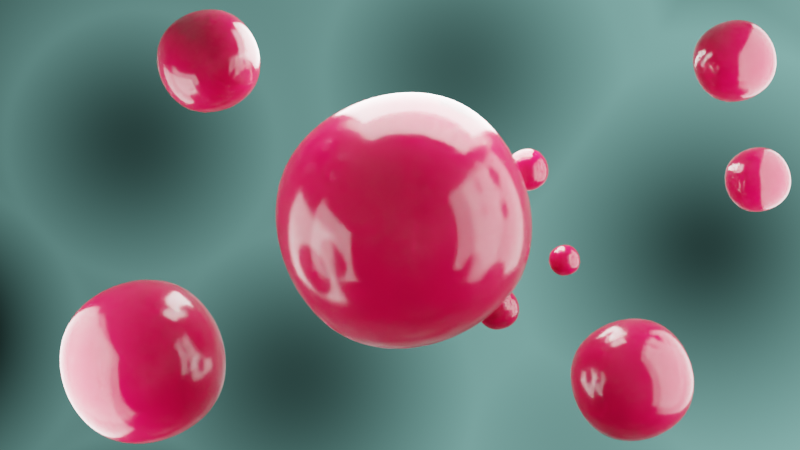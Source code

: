 # Source: Stem_cell.blend  (saved by Blender 3.6.13; exported with 4.5.12 LTS)
import bpy
from mathutils import Matrix  # noqa: F401  (used for matrix-valued properties, if any)

bpy.ops.wm.read_factory_settings(use_empty=True)
scene = bpy.context.scene
scene.name = 'Scene'

# ---- collections
col_collection = bpy.data.collections.new('Collection'); scene.collection.children.link(col_collection)

# ---- materials (node trees are filled in below, after node groups)
mat_membrane = bpy.data.materials.new('Membrane')
mat_membrane.alpha_threshold = 0.0
mat_membrane.use_transparent_shadow = False
mat_membrane.use_raytrace_refraction = True
mat_membrane.use_screen_refraction = True
mat_membrane.refraction_depth = 0.3
mat_membrane.thickness_mode = 'SLAB'
mat_membrane.roughness = 0.5
mat_membrane.line_color = (0.0, 0.0, 0.0, 1.0)
mat_nucleus = bpy.data.materials.new('Nucleus')
mat_nucleus.use_transparent_shadow = False

# ---- material node trees
mat_membrane.use_nodes = True; mat_membrane.node_tree.nodes.clear()
_N = mat_membrane.node_tree.nodes; _L = mat_membrane.node_tree.links
n0 = _N.new('ShaderNodeOutputMaterial'); n0.name = 'Material Output'; n0.location = (300, 300)
n1 = _N.new('ShaderNodeBsdfPrincipled'); n1.name = 'Principled BSDF'; n1.location = (10, 300)
n1.distribution = 'GGX'
n1.subsurface_method = 'RANDOM_WALK_SKIN'
n1.inputs[2].default_value = 0.1864
n1.inputs[3].default_value = 1.45
n1.inputs[18].default_value = 1.0
n1.inputs[27].default_value = (0.0, 0.0, 0.0, 1.0)
n1.inputs[28].default_value = 1.0
n2 = _N.new('ShaderNodeValue'); n2.name = 'Value'; n2.location = (300, 140)
n2.outputs[0].default_value = 0.3
_L.new(n1.outputs[0], n0.inputs[0])
_L.new(n2.outputs[0], n0.inputs[3])
n0.is_active_output = True
mat_nucleus.use_nodes = True; mat_nucleus.node_tree.nodes.clear()
_N = mat_nucleus.node_tree.nodes; _L = mat_nucleus.node_tree.links
n0 = _N.new('ShaderNodeOutputMaterial'); n0.name = 'Material Output'; n0.location = (300, 300)
n1 = _N.new('ShaderNodeBsdfPrincipled'); n1.name = 'Principled BSDF'; n1.location = (10, 300)
n1.distribution = 'GGX'
n1.subsurface_method = 'BURLEY'
n1.inputs[0].default_value = (0.9926, 0.002651, 0.08244, 1.0)
n1.inputs[2].default_value = 0.0
n1.inputs[3].default_value = 1.45
n1.inputs[27].default_value = (0.0, 0.0, 0.0, 1.0)
n1.inputs[28].default_value = 1.0
_L.new(n1.outputs[0], n0.inputs[0])
n0.is_active_output = True

# ---- world
world_world = bpy.data.worlds.new('World'); scene.world = world_world
world_world.use_nodes = True; world_world.node_tree.nodes.clear()
_N = world_world.node_tree.nodes; _L = world_world.node_tree.links
n0 = _N.new('ShaderNodeOutputWorld'); n0.name = 'World Output'; n0.location = (703, 760)
n1 = _N.new('ShaderNodeTexVoronoi'); n1.name = 'Voronoi Texture'; n1.location = (-21, 845)
n2 = _N.new('ShaderNodeTexVoronoi'); n2.name = 'Voronoi Texture.001'; n2.location = (-226, 849)
n2.inputs[2].default_value = 5.3
n3 = _N.new('ShaderNodeValToRGB'); n3.name = 'Color Ramp'; n3.location = (176, 868)
while len(n3.color_ramp.elements) > 1: n3.color_ramp.elements.remove(n3.color_ramp.elements[-1])
n3.color_ramp.elements[0].position = 0.4636; n3.color_ramp.elements[0].color = (0.0, 0.0, 0.0, 1.0)
_e = n3.color_ramp.elements.new(1.0); _e.color = (0.442, 1.0, 0.9198, 1.0)
n4 = _N.new('ShaderNodeBackground'); n4.name = 'Background'; n4.location = (502, 802)
n4.inputs[1].default_value = 0.6
_L.new(n4.outputs[0], n0.inputs[0])
_L.new(n3.outputs[0], n4.inputs[0])
_L.new(n1.outputs[0], n3.inputs[0])
_L.new(n2.outputs[0], n1.inputs[2])
n0.is_active_output = True
world_world.color = (0.05088, 0.05088, 0.05088)
world_world.use_sun_shadow = False
world_world.sun_shadow_jitter_overblur = 0.0

# ---- cameras
cam_camera = bpy.data.cameras.new('Camera')
cam_camera.clip_end = 100.0
cam_camera.lens = 70.0
cam_camera.ortho_scale = 7.314
cam_camera.dof.use_dof = True
cam_camera.dof.aperture_fstop = 0.1

# ---- lights
light_light = bpy.data.lights.new('Light', 'POINT')
light_light.transmission_factor = 0.0
light_light.energy = 1000.0
light_light.shadow_soft_size = 0.1
light_light.shadow_maximum_resolution = 0.006
light_light.use_absolute_resolution = True
light_area = bpy.data.lights.new('Area', 'AREA')
light_area.transmission_factor = 0.0
light_area.energy = 1.964e+04
light_area.shadow_maximum_resolution = 0.006
light_area.use_absolute_resolution = True
light_area.size = 35.0
light_area.size_y = 1.0
light_area_001 = bpy.data.lights.new('Area.001', 'AREA')
light_area_001.transmission_factor = 0.0
light_area_001.energy = 1.963e+04
light_area_001.shadow_maximum_resolution = 0.006
light_area_001.use_absolute_resolution = True
light_area_001.size = 18.0
light_area_001.size_y = 1.0
light_area_002 = bpy.data.lights.new('Area.002', 'AREA')
light_area_002.transmission_factor = 0.0
light_area_002.energy = 1.414e+04
light_area_002.shadow_maximum_resolution = 0.006
light_area_002.use_absolute_resolution = True
light_area_002.size = 25.0
light_area_002.size_y = 1.0
light_point = bpy.data.lights.new('Point', 'POINT')
light_point.transmission_factor = 0.0
light_point.shadow_maximum_resolution = 0.006
light_point.use_absolute_resolution = True
light_point_001 = bpy.data.lights.new('Point.001', 'POINT')
light_point_001.transmission_factor = 0.0
light_point_001.shadow_maximum_resolution = 0.006
light_point_001.use_absolute_resolution = True

# ---- meshes
me_cube = bpy.data.meshes.new('Cube')
me_cube.from_pydata([(1.0, 1.0, 1.0), (1.0, 1.0, -1.0), (1.0, -1.0, 1.0), (1.0, -1.0, -1.0), (-1.0, 1.0, 1.0), (-1.0, 1.0, -1.0), (-1.0, -1.0, 1.0), (-1.0, -1.0, -1.0)], [], [(0, 4, 6, 2), (3, 2, 6, 7), (7, 6, 4, 5), (5, 1, 3, 7), (1, 0, 2, 3), (5, 4, 0, 1)])
me_cube.polygons.foreach_set('use_smooth', [True] * 6)
me_cube.polygons.foreach_set('material_index', [1, 1, 1, 1, 1, 1])
_uv = me_cube.uv_layers.new(name='UVMap')
_uv.uv.foreach_set('vector', [0.625, 0.5, 0.875, 0.5, 0.875, 0.75, 0.625, 0.75, 0.375, 0.75, 0.625, 0.75, 0.625, 1.0, 0.375, 1.0, 0.375, 0.0, 0.625, 0.0, 0.625, 0.25, 0.375, 0.25, 0.125, 0.5, 0.375, 0.5, 0.375, 0.75, 0.125, 0.75, 0.375, 0.5, 0.625, 0.5, 0.625, 0.75, 0.375, 0.75, 0.375, 0.25, 0.625, 0.25, 0.625, 0.5, 0.375, 0.5])
me_cube.materials.append(mat_membrane)
me_cube.materials.append(mat_nucleus)
me_cube.use_mirror_vertex_groups = False
me_cube.update()
me_cube_001 = bpy.data.meshes.new('Cube.001')
me_cube_001.from_pydata([(1.0, 1.0, 1.0), (1.0, 1.0, -1.0), (1.0, -1.0, 1.0), (1.0, -1.0, -1.0), (-1.0, 1.0, 1.0), (-1.0, 1.0, -1.0), (-1.0, -1.0, 1.0), (-1.0, -1.0, -1.0)], [], [(0, 4, 6, 2), (3, 2, 6, 7), (7, 6, 4, 5), (5, 1, 3, 7), (1, 0, 2, 3), (5, 4, 0, 1)])
me_cube_001.polygons.foreach_set('use_smooth', [True] * 6)
_uv = me_cube_001.uv_layers.new(name='UVMap')
_uv.uv.foreach_set('vector', [0.625, 0.5, 0.875, 0.5, 0.875, 0.75, 0.625, 0.75, 0.375, 0.75, 0.625, 0.75, 0.625, 1.0, 0.375, 1.0, 0.375, 0.0, 0.625, 0.0, 0.625, 0.25, 0.375, 0.25, 0.125, 0.5, 0.375, 0.5, 0.375, 0.75, 0.125, 0.75, 0.375, 0.5, 0.625, 0.5, 0.625, 0.75, 0.375, 0.75, 0.375, 0.25, 0.625, 0.25, 0.625, 0.5, 0.375, 0.5])
me_cube_001.materials.append(mat_membrane)
me_cube_001.use_mirror_vertex_groups = False
me_cube_001.update()
me_cube_002 = bpy.data.meshes.new('Cube.002')
me_cube_002.from_pydata([(1.0, 1.0, 1.0), (1.0, 1.0, -1.0), (1.0, -1.0, 1.0), (1.0, -1.0, -1.0), (-1.0, 1.0, 1.0), (-1.0, 1.0, -1.0), (-1.0, -1.0, 1.0), (-1.0, -1.0, -1.0)], [], [(0, 4, 6, 2), (3, 2, 6, 7), (7, 6, 4, 5), (5, 1, 3, 7), (1, 0, 2, 3), (5, 4, 0, 1)])
me_cube_002.polygons.foreach_set('use_smooth', [True] * 6)
me_cube_002.polygons.foreach_set('material_index', [1, 1, 1, 1, 1, 1])
_uv = me_cube_002.uv_layers.new(name='UVMap')
_uv.uv.foreach_set('vector', [0.625, 0.5, 0.875, 0.5, 0.875, 0.75, 0.625, 0.75, 0.375, 0.75, 0.625, 0.75, 0.625, 1.0, 0.375, 1.0, 0.375, 0.0, 0.625, 0.0, 0.625, 0.25, 0.375, 0.25, 0.125, 0.5, 0.375, 0.5, 0.375, 0.75, 0.125, 0.75, 0.375, 0.5, 0.625, 0.5, 0.625, 0.75, 0.375, 0.75, 0.375, 0.25, 0.625, 0.25, 0.625, 0.5, 0.375, 0.5])
me_cube_002.materials.append(mat_membrane)
me_cube_002.materials.append(mat_nucleus)
me_cube_002.use_mirror_vertex_groups = False
me_cube_002.update()
me_cube_003 = bpy.data.meshes.new('Cube.003')
me_cube_003.from_pydata([(1.0, 1.0, 1.0), (1.0, 1.0, -1.0), (1.0, -1.0, 1.0), (1.0, -1.0, -1.0), (-1.0, 1.0, 1.0), (-1.0, 1.0, -1.0), (-1.0, -1.0, 1.0), (-1.0, -1.0, -1.0)], [], [(0, 4, 6, 2), (3, 2, 6, 7), (7, 6, 4, 5), (5, 1, 3, 7), (1, 0, 2, 3), (5, 4, 0, 1)])
me_cube_003.polygons.foreach_set('use_smooth', [True] * 6)
_uv = me_cube_003.uv_layers.new(name='UVMap')
_uv.uv.foreach_set('vector', [0.625, 0.5, 0.875, 0.5, 0.875, 0.75, 0.625, 0.75, 0.375, 0.75, 0.625, 0.75, 0.625, 1.0, 0.375, 1.0, 0.375, 0.0, 0.625, 0.0, 0.625, 0.25, 0.375, 0.25, 0.125, 0.5, 0.375, 0.5, 0.375, 0.75, 0.125, 0.75, 0.375, 0.5, 0.625, 0.5, 0.625, 0.75, 0.375, 0.75, 0.375, 0.25, 0.625, 0.25, 0.625, 0.5, 0.375, 0.5])
me_cube_003.materials.append(mat_membrane)
me_cube_003.use_mirror_vertex_groups = False
me_cube_003.update()
me_cube_004 = bpy.data.meshes.new('Cube.004')
me_cube_004.from_pydata([(1.0, 1.0, 1.0), (1.0, 1.0, -1.0), (1.0, -1.0, 1.0), (1.0, -1.0, -1.0), (-1.0, 1.0, 1.0), (-1.0, 1.0, -1.0), (-1.0, -1.0, 1.0), (-1.0, -1.0, -1.0)], [], [(0, 4, 6, 2), (3, 2, 6, 7), (7, 6, 4, 5), (5, 1, 3, 7), (1, 0, 2, 3), (5, 4, 0, 1)])
me_cube_004.polygons.foreach_set('use_smooth', [True] * 6)
me_cube_004.polygons.foreach_set('material_index', [1, 1, 1, 1, 1, 1])
_uv = me_cube_004.uv_layers.new(name='UVMap')
_uv.uv.foreach_set('vector', [0.625, 0.5, 0.875, 0.5, 0.875, 0.75, 0.625, 0.75, 0.375, 0.75, 0.625, 0.75, 0.625, 1.0, 0.375, 1.0, 0.375, 0.0, 0.625, 0.0, 0.625, 0.25, 0.375, 0.25, 0.125, 0.5, 0.375, 0.5, 0.375, 0.75, 0.125, 0.75, 0.375, 0.5, 0.625, 0.5, 0.625, 0.75, 0.375, 0.75, 0.375, 0.25, 0.625, 0.25, 0.625, 0.5, 0.375, 0.5])
me_cube_004.materials.append(mat_membrane)
me_cube_004.materials.append(mat_nucleus)
me_cube_004.use_mirror_vertex_groups = False
me_cube_004.update()
me_cube_005 = bpy.data.meshes.new('Cube.005')
me_cube_005.from_pydata([(1.0, 1.0, 1.0), (1.0, 1.0, -1.0), (1.0, -1.0, 1.0), (1.0, -1.0, -1.0), (-1.0, 1.0, 1.0), (-1.0, 1.0, -1.0), (-1.0, -1.0, 1.0), (-1.0, -1.0, -1.0)], [], [(0, 4, 6, 2), (3, 2, 6, 7), (7, 6, 4, 5), (5, 1, 3, 7), (1, 0, 2, 3), (5, 4, 0, 1)])
me_cube_005.polygons.foreach_set('use_smooth', [True] * 6)
_uv = me_cube_005.uv_layers.new(name='UVMap')
_uv.uv.foreach_set('vector', [0.625, 0.5, 0.875, 0.5, 0.875, 0.75, 0.625, 0.75, 0.375, 0.75, 0.625, 0.75, 0.625, 1.0, 0.375, 1.0, 0.375, 0.0, 0.625, 0.0, 0.625, 0.25, 0.375, 0.25, 0.125, 0.5, 0.375, 0.5, 0.375, 0.75, 0.125, 0.75, 0.375, 0.5, 0.625, 0.5, 0.625, 0.75, 0.375, 0.75, 0.375, 0.25, 0.625, 0.25, 0.625, 0.5, 0.375, 0.5])
me_cube_005.materials.append(mat_membrane)
me_cube_005.use_mirror_vertex_groups = False
me_cube_005.update()
me_cube_006 = bpy.data.meshes.new('Cube.006')
me_cube_006.from_pydata([(1.0, 1.0, 1.0), (1.0, 1.0, -1.0), (1.0, -1.0, 1.0), (1.0, -1.0, -1.0), (-1.0, 1.0, 1.0), (-1.0, 1.0, -1.0), (-1.0, -1.0, 1.0), (-1.0, -1.0, -1.0)], [], [(0, 4, 6, 2), (3, 2, 6, 7), (7, 6, 4, 5), (5, 1, 3, 7), (1, 0, 2, 3), (5, 4, 0, 1)])
me_cube_006.polygons.foreach_set('use_smooth', [True] * 6)
me_cube_006.polygons.foreach_set('material_index', [1, 1, 1, 1, 1, 1])
_uv = me_cube_006.uv_layers.new(name='UVMap')
_uv.uv.foreach_set('vector', [0.625, 0.5, 0.875, 0.5, 0.875, 0.75, 0.625, 0.75, 0.375, 0.75, 0.625, 0.75, 0.625, 1.0, 0.375, 1.0, 0.375, 0.0, 0.625, 0.0, 0.625, 0.25, 0.375, 0.25, 0.125, 0.5, 0.375, 0.5, 0.375, 0.75, 0.125, 0.75, 0.375, 0.5, 0.625, 0.5, 0.625, 0.75, 0.375, 0.75, 0.375, 0.25, 0.625, 0.25, 0.625, 0.5, 0.375, 0.5])
me_cube_006.materials.append(mat_membrane)
me_cube_006.materials.append(mat_nucleus)
me_cube_006.use_mirror_vertex_groups = False
me_cube_006.update()
me_cube_007 = bpy.data.meshes.new('Cube.007')
me_cube_007.from_pydata([(1.0, 1.0, 1.0), (1.0, 1.0, -1.0), (1.0, -1.0, 1.0), (1.0, -1.0, -1.0), (-1.0, 1.0, 1.0), (-1.0, 1.0, -1.0), (-1.0, -1.0, 1.0), (-1.0, -1.0, -1.0)], [], [(0, 4, 6, 2), (3, 2, 6, 7), (7, 6, 4, 5), (5, 1, 3, 7), (1, 0, 2, 3), (5, 4, 0, 1)])
me_cube_007.polygons.foreach_set('use_smooth', [True] * 6)
_uv = me_cube_007.uv_layers.new(name='UVMap')
_uv.uv.foreach_set('vector', [0.625, 0.5, 0.875, 0.5, 0.875, 0.75, 0.625, 0.75, 0.375, 0.75, 0.625, 0.75, 0.625, 1.0, 0.375, 1.0, 0.375, 0.0, 0.625, 0.0, 0.625, 0.25, 0.375, 0.25, 0.125, 0.5, 0.375, 0.5, 0.375, 0.75, 0.125, 0.75, 0.375, 0.5, 0.625, 0.5, 0.625, 0.75, 0.375, 0.75, 0.375, 0.25, 0.625, 0.25, 0.625, 0.5, 0.375, 0.5])
me_cube_007.materials.append(mat_membrane)
me_cube_007.use_mirror_vertex_groups = False
me_cube_007.update()
me_cube_008 = bpy.data.meshes.new('Cube.008')
me_cube_008.from_pydata([(1.0, 1.0, 1.0), (1.0, 1.0, -1.0), (1.0, -1.0, 1.0), (1.0, -1.0, -1.0), (-1.0, 1.0, 1.0), (-1.0, 1.0, -1.0), (-1.0, -1.0, 1.0), (-1.0, -1.0, -1.0)], [], [(0, 4, 6, 2), (3, 2, 6, 7), (7, 6, 4, 5), (5, 1, 3, 7), (1, 0, 2, 3), (5, 4, 0, 1)])
me_cube_008.polygons.foreach_set('use_smooth', [True] * 6)
me_cube_008.polygons.foreach_set('material_index', [1, 1, 1, 1, 1, 1])
_uv = me_cube_008.uv_layers.new(name='UVMap')
_uv.uv.foreach_set('vector', [0.625, 0.5, 0.875, 0.5, 0.875, 0.75, 0.625, 0.75, 0.375, 0.75, 0.625, 0.75, 0.625, 1.0, 0.375, 1.0, 0.375, 0.0, 0.625, 0.0, 0.625, 0.25, 0.375, 0.25, 0.125, 0.5, 0.375, 0.5, 0.375, 0.75, 0.125, 0.75, 0.375, 0.5, 0.625, 0.5, 0.625, 0.75, 0.375, 0.75, 0.375, 0.25, 0.625, 0.25, 0.625, 0.5, 0.375, 0.5])
me_cube_008.materials.append(mat_membrane)
me_cube_008.materials.append(mat_nucleus)
me_cube_008.use_mirror_vertex_groups = False
me_cube_008.update()
me_cube_009 = bpy.data.meshes.new('Cube.009')
me_cube_009.from_pydata([(1.0, 1.0, 1.0), (1.0, 1.0, -1.0), (1.0, -1.0, 1.0), (1.0, -1.0, -1.0), (-1.0, 1.0, 1.0), (-1.0, 1.0, -1.0), (-1.0, -1.0, 1.0), (-1.0, -1.0, -1.0)], [], [(0, 4, 6, 2), (3, 2, 6, 7), (7, 6, 4, 5), (5, 1, 3, 7), (1, 0, 2, 3), (5, 4, 0, 1)])
me_cube_009.polygons.foreach_set('use_smooth', [True] * 6)
_uv = me_cube_009.uv_layers.new(name='UVMap')
_uv.uv.foreach_set('vector', [0.625, 0.5, 0.875, 0.5, 0.875, 0.75, 0.625, 0.75, 0.375, 0.75, 0.625, 0.75, 0.625, 1.0, 0.375, 1.0, 0.375, 0.0, 0.625, 0.0, 0.625, 0.25, 0.375, 0.25, 0.125, 0.5, 0.375, 0.5, 0.375, 0.75, 0.125, 0.75, 0.375, 0.5, 0.625, 0.5, 0.625, 0.75, 0.375, 0.75, 0.375, 0.25, 0.625, 0.25, 0.625, 0.5, 0.375, 0.5])
me_cube_009.materials.append(mat_membrane)
me_cube_009.use_mirror_vertex_groups = False
me_cube_009.update()
me_cube_010 = bpy.data.meshes.new('Cube.010')
me_cube_010.from_pydata([(1.0, 1.0, 1.0), (1.0, 1.0, -1.0), (1.0, -1.0, 1.0), (1.0, -1.0, -1.0), (-1.0, 1.0, 1.0), (-1.0, 1.0, -1.0), (-1.0, -1.0, 1.0), (-1.0, -1.0, -1.0)], [], [(0, 4, 6, 2), (3, 2, 6, 7), (7, 6, 4, 5), (5, 1, 3, 7), (1, 0, 2, 3), (5, 4, 0, 1)])
me_cube_010.polygons.foreach_set('use_smooth', [True] * 6)
me_cube_010.polygons.foreach_set('material_index', [1, 1, 1, 1, 1, 1])
_uv = me_cube_010.uv_layers.new(name='UVMap')
_uv.uv.foreach_set('vector', [0.625, 0.5, 0.875, 0.5, 0.875, 0.75, 0.625, 0.75, 0.375, 0.75, 0.625, 0.75, 0.625, 1.0, 0.375, 1.0, 0.375, 0.0, 0.625, 0.0, 0.625, 0.25, 0.375, 0.25, 0.125, 0.5, 0.375, 0.5, 0.375, 0.75, 0.125, 0.75, 0.375, 0.5, 0.625, 0.5, 0.625, 0.75, 0.375, 0.75, 0.375, 0.25, 0.625, 0.25, 0.625, 0.5, 0.375, 0.5])
me_cube_010.materials.append(mat_membrane)
me_cube_010.materials.append(mat_nucleus)
me_cube_010.use_mirror_vertex_groups = False
me_cube_010.update()
me_cube_011 = bpy.data.meshes.new('Cube.011')
me_cube_011.from_pydata([(1.0, 1.0, 1.0), (1.0, 1.0, -1.0), (1.0, -1.0, 1.0), (1.0, -1.0, -1.0), (-1.0, 1.0, 1.0), (-1.0, 1.0, -1.0), (-1.0, -1.0, 1.0), (-1.0, -1.0, -1.0)], [], [(0, 4, 6, 2), (3, 2, 6, 7), (7, 6, 4, 5), (5, 1, 3, 7), (1, 0, 2, 3), (5, 4, 0, 1)])
me_cube_011.polygons.foreach_set('use_smooth', [True] * 6)
_uv = me_cube_011.uv_layers.new(name='UVMap')
_uv.uv.foreach_set('vector', [0.625, 0.5, 0.875, 0.5, 0.875, 0.75, 0.625, 0.75, 0.375, 0.75, 0.625, 0.75, 0.625, 1.0, 0.375, 1.0, 0.375, 0.0, 0.625, 0.0, 0.625, 0.25, 0.375, 0.25, 0.125, 0.5, 0.375, 0.5, 0.375, 0.75, 0.125, 0.75, 0.375, 0.5, 0.625, 0.5, 0.625, 0.75, 0.375, 0.75, 0.375, 0.25, 0.625, 0.25, 0.625, 0.5, 0.375, 0.5])
me_cube_011.materials.append(mat_membrane)
me_cube_011.use_mirror_vertex_groups = False
me_cube_011.update()
me_cube_012 = bpy.data.meshes.new('Cube.012')
me_cube_012.from_pydata([(1.0, 1.0, 1.0), (1.0, 1.0, -1.0), (1.0, -1.0, 1.0), (1.0, -1.0, -1.0), (-1.0, 1.0, 1.0), (-1.0, 1.0, -1.0), (-1.0, -1.0, 1.0), (-1.0, -1.0, -1.0)], [], [(0, 4, 6, 2), (3, 2, 6, 7), (7, 6, 4, 5), (5, 1, 3, 7), (1, 0, 2, 3), (5, 4, 0, 1)])
me_cube_012.polygons.foreach_set('use_smooth', [True] * 6)
me_cube_012.polygons.foreach_set('material_index', [1, 1, 1, 1, 1, 1])
_uv = me_cube_012.uv_layers.new(name='UVMap')
_uv.uv.foreach_set('vector', [0.625, 0.5, 0.875, 0.5, 0.875, 0.75, 0.625, 0.75, 0.375, 0.75, 0.625, 0.75, 0.625, 1.0, 0.375, 1.0, 0.375, 0.0, 0.625, 0.0, 0.625, 0.25, 0.375, 0.25, 0.125, 0.5, 0.375, 0.5, 0.375, 0.75, 0.125, 0.75, 0.375, 0.5, 0.625, 0.5, 0.625, 0.75, 0.375, 0.75, 0.375, 0.25, 0.625, 0.25, 0.625, 0.5, 0.375, 0.5])
me_cube_012.materials.append(mat_membrane)
me_cube_012.materials.append(mat_nucleus)
me_cube_012.use_mirror_vertex_groups = False
me_cube_012.update()
me_cube_013 = bpy.data.meshes.new('Cube.013')
me_cube_013.from_pydata([(1.0, 1.0, 1.0), (1.0, 1.0, -1.0), (1.0, -1.0, 1.0), (1.0, -1.0, -1.0), (-1.0, 1.0, 1.0), (-1.0, 1.0, -1.0), (-1.0, -1.0, 1.0), (-1.0, -1.0, -1.0)], [], [(0, 4, 6, 2), (3, 2, 6, 7), (7, 6, 4, 5), (5, 1, 3, 7), (1, 0, 2, 3), (5, 4, 0, 1)])
me_cube_013.polygons.foreach_set('use_smooth', [True] * 6)
_uv = me_cube_013.uv_layers.new(name='UVMap')
_uv.uv.foreach_set('vector', [0.625, 0.5, 0.875, 0.5, 0.875, 0.75, 0.625, 0.75, 0.375, 0.75, 0.625, 0.75, 0.625, 1.0, 0.375, 1.0, 0.375, 0.0, 0.625, 0.0, 0.625, 0.25, 0.375, 0.25, 0.125, 0.5, 0.375, 0.5, 0.375, 0.75, 0.125, 0.75, 0.375, 0.5, 0.625, 0.5, 0.625, 0.75, 0.375, 0.75, 0.375, 0.25, 0.625, 0.25, 0.625, 0.5, 0.375, 0.5])
me_cube_013.materials.append(mat_membrane)
me_cube_013.use_mirror_vertex_groups = False
me_cube_013.update()
me_cube_014 = bpy.data.meshes.new('Cube.014')
me_cube_014.from_pydata([(1.0, 1.0, 1.0), (1.0, 1.0, -1.0), (1.0, -1.0, 1.0), (1.0, -1.0, -1.0), (-1.0, 1.0, 1.0), (-1.0, 1.0, -1.0), (-1.0, -1.0, 1.0), (-1.0, -1.0, -1.0)], [], [(0, 4, 6, 2), (3, 2, 6, 7), (7, 6, 4, 5), (5, 1, 3, 7), (1, 0, 2, 3), (5, 4, 0, 1)])
me_cube_014.polygons.foreach_set('use_smooth', [True] * 6)
me_cube_014.polygons.foreach_set('material_index', [1, 1, 1, 1, 1, 1])
_uv = me_cube_014.uv_layers.new(name='UVMap')
_uv.uv.foreach_set('vector', [0.625, 0.5, 0.875, 0.5, 0.875, 0.75, 0.625, 0.75, 0.375, 0.75, 0.625, 0.75, 0.625, 1.0, 0.375, 1.0, 0.375, 0.0, 0.625, 0.0, 0.625, 0.25, 0.375, 0.25, 0.125, 0.5, 0.375, 0.5, 0.375, 0.75, 0.125, 0.75, 0.375, 0.5, 0.625, 0.5, 0.625, 0.75, 0.375, 0.75, 0.375, 0.25, 0.625, 0.25, 0.625, 0.5, 0.375, 0.5])
me_cube_014.materials.append(mat_membrane)
me_cube_014.materials.append(mat_nucleus)
me_cube_014.use_mirror_vertex_groups = False
me_cube_014.update()
me_cube_015 = bpy.data.meshes.new('Cube.015')
me_cube_015.from_pydata([(1.0, 1.0, 1.0), (1.0, 1.0, -1.0), (1.0, -1.0, 1.0), (1.0, -1.0, -1.0), (-1.0, 1.0, 1.0), (-1.0, 1.0, -1.0), (-1.0, -1.0, 1.0), (-1.0, -1.0, -1.0)], [], [(0, 4, 6, 2), (3, 2, 6, 7), (7, 6, 4, 5), (5, 1, 3, 7), (1, 0, 2, 3), (5, 4, 0, 1)])
me_cube_015.polygons.foreach_set('use_smooth', [True] * 6)
_uv = me_cube_015.uv_layers.new(name='UVMap')
_uv.uv.foreach_set('vector', [0.625, 0.5, 0.875, 0.5, 0.875, 0.75, 0.625, 0.75, 0.375, 0.75, 0.625, 0.75, 0.625, 1.0, 0.375, 1.0, 0.375, 0.0, 0.625, 0.0, 0.625, 0.25, 0.375, 0.25, 0.125, 0.5, 0.375, 0.5, 0.375, 0.75, 0.125, 0.75, 0.375, 0.5, 0.625, 0.5, 0.625, 0.75, 0.375, 0.75, 0.375, 0.25, 0.625, 0.25, 0.625, 0.5, 0.375, 0.5])
me_cube_015.materials.append(mat_membrane)
me_cube_015.use_mirror_vertex_groups = False
me_cube_015.update()
me_cube_016 = bpy.data.meshes.new('Cube.016')
me_cube_016.from_pydata([(1.0, 1.0, 1.0), (1.0, 1.0, -1.0), (1.0, -1.0, 1.0), (1.0, -1.0, -1.0), (-1.0, 1.0, 1.0), (-1.0, 1.0, -1.0), (-1.0, -1.0, 1.0), (-1.0, -1.0, -1.0)], [], [(0, 4, 6, 2), (3, 2, 6, 7), (7, 6, 4, 5), (5, 1, 3, 7), (1, 0, 2, 3), (5, 4, 0, 1)])
me_cube_016.polygons.foreach_set('use_smooth', [True] * 6)
me_cube_016.polygons.foreach_set('material_index', [1, 1, 1, 1, 1, 1])
_uv = me_cube_016.uv_layers.new(name='UVMap')
_uv.uv.foreach_set('vector', [0.625, 0.5, 0.875, 0.5, 0.875, 0.75, 0.625, 0.75, 0.375, 0.75, 0.625, 0.75, 0.625, 1.0, 0.375, 1.0, 0.375, 0.0, 0.625, 0.0, 0.625, 0.25, 0.375, 0.25, 0.125, 0.5, 0.375, 0.5, 0.375, 0.75, 0.125, 0.75, 0.375, 0.5, 0.625, 0.5, 0.625, 0.75, 0.375, 0.75, 0.375, 0.25, 0.625, 0.25, 0.625, 0.5, 0.375, 0.5])
me_cube_016.materials.append(mat_membrane)
me_cube_016.materials.append(mat_nucleus)
me_cube_016.use_mirror_vertex_groups = False
me_cube_016.update()
me_cube_017 = bpy.data.meshes.new('Cube.017')
me_cube_017.from_pydata([(1.0, 1.0, 1.0), (1.0, 1.0, -1.0), (1.0, -1.0, 1.0), (1.0, -1.0, -1.0), (-1.0, 1.0, 1.0), (-1.0, 1.0, -1.0), (-1.0, -1.0, 1.0), (-1.0, -1.0, -1.0)], [], [(0, 4, 6, 2), (3, 2, 6, 7), (7, 6, 4, 5), (5, 1, 3, 7), (1, 0, 2, 3), (5, 4, 0, 1)])
me_cube_017.polygons.foreach_set('use_smooth', [True] * 6)
_uv = me_cube_017.uv_layers.new(name='UVMap')
_uv.uv.foreach_set('vector', [0.625, 0.5, 0.875, 0.5, 0.875, 0.75, 0.625, 0.75, 0.375, 0.75, 0.625, 0.75, 0.625, 1.0, 0.375, 1.0, 0.375, 0.0, 0.625, 0.0, 0.625, 0.25, 0.375, 0.25, 0.125, 0.5, 0.375, 0.5, 0.375, 0.75, 0.125, 0.75, 0.375, 0.5, 0.625, 0.5, 0.625, 0.75, 0.375, 0.75, 0.375, 0.25, 0.625, 0.25, 0.625, 0.5, 0.375, 0.5])
me_cube_017.materials.append(mat_membrane)
me_cube_017.use_mirror_vertex_groups = False
me_cube_017.update()
me_cube_018 = bpy.data.meshes.new('Cube.018')
me_cube_018.from_pydata([(1.0, 1.0, 1.0), (1.0, 1.0, -1.0), (1.0, -1.0, 1.0), (1.0, -1.0, -1.0), (-1.0, 1.0, 1.0), (-1.0, 1.0, -1.0), (-1.0, -1.0, 1.0), (-1.0, -1.0, -1.0)], [], [(0, 4, 6, 2), (3, 2, 6, 7), (7, 6, 4, 5), (5, 1, 3, 7), (1, 0, 2, 3), (5, 4, 0, 1)])
me_cube_018.polygons.foreach_set('use_smooth', [True] * 6)
me_cube_018.polygons.foreach_set('material_index', [1, 1, 1, 1, 1, 1])
_uv = me_cube_018.uv_layers.new(name='UVMap')
_uv.uv.foreach_set('vector', [0.625, 0.5, 0.875, 0.5, 0.875, 0.75, 0.625, 0.75, 0.375, 0.75, 0.625, 0.75, 0.625, 1.0, 0.375, 1.0, 0.375, 0.0, 0.625, 0.0, 0.625, 0.25, 0.375, 0.25, 0.125, 0.5, 0.375, 0.5, 0.375, 0.75, 0.125, 0.75, 0.375, 0.5, 0.625, 0.5, 0.625, 0.75, 0.375, 0.75, 0.375, 0.25, 0.625, 0.25, 0.625, 0.5, 0.375, 0.5])
me_cube_018.materials.append(mat_membrane)
me_cube_018.materials.append(mat_nucleus)
me_cube_018.use_mirror_vertex_groups = False
me_cube_018.update()
me_cube_019 = bpy.data.meshes.new('Cube.019')
me_cube_019.from_pydata([(1.0, 1.0, 1.0), (1.0, 1.0, -1.0), (1.0, -1.0, 1.0), (1.0, -1.0, -1.0), (-1.0, 1.0, 1.0), (-1.0, 1.0, -1.0), (-1.0, -1.0, 1.0), (-1.0, -1.0, -1.0)], [], [(0, 4, 6, 2), (3, 2, 6, 7), (7, 6, 4, 5), (5, 1, 3, 7), (1, 0, 2, 3), (5, 4, 0, 1)])
me_cube_019.polygons.foreach_set('use_smooth', [True] * 6)
_uv = me_cube_019.uv_layers.new(name='UVMap')
_uv.uv.foreach_set('vector', [0.625, 0.5, 0.875, 0.5, 0.875, 0.75, 0.625, 0.75, 0.375, 0.75, 0.625, 0.75, 0.625, 1.0, 0.375, 1.0, 0.375, 0.0, 0.625, 0.0, 0.625, 0.25, 0.375, 0.25, 0.125, 0.5, 0.375, 0.5, 0.375, 0.75, 0.125, 0.75, 0.375, 0.5, 0.625, 0.5, 0.625, 0.75, 0.375, 0.75, 0.375, 0.25, 0.625, 0.25, 0.625, 0.5, 0.375, 0.5])
me_cube_019.materials.append(mat_membrane)
me_cube_019.use_mirror_vertex_groups = False
me_cube_019.update()

# ---- objects
ob_nucleus = bpy.data.objects.new('Nucleus', me_cube)
ob_light = bpy.data.objects.new('Light', light_light)
ob_camera = bpy.data.objects.new('Camera', cam_camera)
ob_membrane = bpy.data.objects.new('Membrane', me_cube_001)
ob_empty = bpy.data.objects.new('Empty', None)
ob_area = bpy.data.objects.new('Area', light_area)
ob_area_001 = bpy.data.objects.new('Area.001', light_area_001)
ob_area_002 = bpy.data.objects.new('Area.002', light_area_002)
ob_nucleus_001 = bpy.data.objects.new('Nucleus.001', me_cube_002)
ob_membrane_001 = bpy.data.objects.new('Membrane.001', me_cube_003)
ob_nucleus_002 = bpy.data.objects.new('Nucleus.002', me_cube_004)
ob_membrane_002 = bpy.data.objects.new('Membrane.002', me_cube_005)
ob_nucleus_003 = bpy.data.objects.new('Nucleus.003', me_cube_006)
ob_membrane_003 = bpy.data.objects.new('Membrane.003', me_cube_007)
ob_nucleus_004 = bpy.data.objects.new('Nucleus.004', me_cube_008)
ob_membrane_004 = bpy.data.objects.new('Membrane.004', me_cube_009)
ob_nucleus_005 = bpy.data.objects.new('Nucleus.005', me_cube_010)
ob_membrane_005 = bpy.data.objects.new('Membrane.005', me_cube_011)
ob_point = bpy.data.objects.new('Point', light_point)
ob_point_001 = bpy.data.objects.new('Point.001', light_point_001)
ob_nucleus_006 = bpy.data.objects.new('Nucleus.006', me_cube_012)
ob_membrane_006 = bpy.data.objects.new('Membrane.006', me_cube_013)
ob_empty_001 = bpy.data.objects.new('Empty.001', None)
ob_nucleus_007 = bpy.data.objects.new('Nucleus.007', me_cube_014)
ob_membrane_007 = bpy.data.objects.new('Membrane.007', me_cube_015)
ob_nucleus_008 = bpy.data.objects.new('Nucleus.008', me_cube_016)
ob_membrane_008 = bpy.data.objects.new('Membrane.008', me_cube_017)
ob_nucleus_009 = bpy.data.objects.new('Nucleus.009', me_cube_018)
ob_membrane_009 = bpy.data.objects.new('Membrane.009', me_cube_019)

# ---- transforms, parenting, visibility, modifiers, constraints
ob_nucleus.location = (-25.09, 0.577, -0.06242)
ob_nucleus.scale = (7.037, 7.037, 7.037)
ob_nucleus.lock_rotations_4d = False
ob_nucleus.empty_display_type = 'ARROWS'
ob_nucleus.lineart.crease_threshold = 0.0
_m = ob_nucleus.modifiers.new('Subdivision', 'SUBSURF')
_m.levels = 5
_m.render_levels = 5
_m = ob_nucleus.modifiers.new('Displace', 'DISPLACE')
_m.strength = -0.1
ob_light.location = (-21.76, 1.4, 4.768)
ob_light.rotation_euler = (0.6503, 0.05522, 1.866)
ob_light.scale = (0.8182, 0.8182, 0.8182)
ob_light.lock_rotations_4d = False
ob_light.empty_display_type = 'ARROWS'
ob_light.color = (0.0, 0.0, 0.0, 0.0)
ob_light.lineart.crease_threshold = 0.0
ob_camera.location = (-26.62, -92.41, -13.36)
ob_camera.rotation_euler = (1.71, -1.02e-06, -0.01396)
ob_camera.lock_rotations_4d = False
ob_camera.empty_display_type = 'ARROWS'
ob_camera.color = (0.0, 0.0, 0.0, 0.0)
ob_camera.display_type = 'WIRE'
ob_camera.lineart.crease_threshold = 0.0
ob_membrane.location = (-25.09, 0.577, -0.06242)
ob_membrane.rotation_euler = (0.1543, -0.3548, -0.1022)
ob_membrane.scale = (9.656, 9.656, 9.656)
ob_membrane.lock_rotations_4d = False
ob_membrane.empty_display_type = 'ARROWS'
ob_membrane.lineart.crease_threshold = 0.0
_m = ob_membrane.modifiers.new('Subdivision', 'SUBSURF')
_m.levels = 5
_m.render_levels = 5
_m = ob_membrane.modifiers.new('Displace', 'DISPLACE')
_m.strength = -0.1
ob_empty.location = (0.0, 0.0, 0.0)
ob_area.location = (0.0, 0.0, 0.0)
ob_area.rotation_euler = (-1.616, -1.144, -1.773)
_c = ob_area.constraints.new('TRACK_TO'); _c.name = 'Track To'
_c.target = ob_empty
_c.up_axis = 'UP_Z'
ob_area_001.location = (-23.65, 6.178, 13.39)
ob_area_001.rotation_euler = (-0.07535, 0.2134, 0.03525)
_c = ob_area_001.constraints.new('TRACK_TO'); _c.name = 'Track To'
_c.target = ob_empty
_c.up_axis = 'UP_Z'
ob_area_002.location = (-48.58, 1.08, -8.252)
ob_area_002.rotation_euler = (-2.025, -0.6727, 1.92)
_c = ob_area_002.constraints.new('TRACK_TO'); _c.name = 'Track To'
_c.target = ob_empty
_c.up_axis = 'UP_Z'
ob_nucleus_001.location = (-17.37, 2.845, 3.464)
ob_nucleus_001.scale = (1.191, 1.191, 1.191)
ob_nucleus_001.lock_rotations_4d = False
ob_nucleus_001.empty_display_type = 'ARROWS'
ob_nucleus_001.lineart.crease_threshold = 0.0
_m = ob_nucleus_001.modifiers.new('Subdivision', 'SUBSURF')
_m.levels = 5
_m.render_levels = 5
_m = ob_nucleus_001.modifiers.new('Displace', 'DISPLACE')
_m.strength = -0.1
ob_membrane_001.location = (-17.37, 2.845, 3.464)
ob_membrane_001.rotation_euler = (0.1543, -0.3548, -0.1022)
ob_membrane_001.scale = (1.634, 1.634, 1.634)
ob_membrane_001.lock_rotations_4d = False
ob_membrane_001.empty_display_type = 'ARROWS'
ob_membrane_001.lineart.crease_threshold = 0.0
_m = ob_membrane_001.modifiers.new('Subdivision', 'SUBSURF')
_m.levels = 5
_m.render_levels = 5
_m = ob_membrane_001.modifiers.new('Displace', 'DISPLACE')
_m.strength = -0.1
ob_nucleus_002.location = (-22.62, 0.6044, 4.77)
ob_nucleus_002.scale = (1.191, 1.191, 1.191)
ob_nucleus_002.lock_rotations_4d = False
ob_nucleus_002.empty_display_type = 'ARROWS'
ob_nucleus_002.lineart.crease_threshold = 0.0
_m = ob_nucleus_002.modifiers.new('Subdivision', 'SUBSURF')
_m.levels = 5
_m.render_levels = 5
_m = ob_nucleus_002.modifiers.new('Displace', 'DISPLACE')
_m.strength = -0.1
ob_membrane_002.location = (-22.62, 0.6044, 4.77)
ob_membrane_002.rotation_euler = (0.1543, -0.3548, -0.1022)
ob_membrane_002.scale = (1.634, 1.634, 1.634)
ob_membrane_002.lock_rotations_4d = False
ob_membrane_002.empty_display_type = 'ARROWS'
ob_membrane_002.lineart.crease_threshold = 0.0
_m = ob_membrane_002.modifiers.new('Subdivision', 'SUBSURF')
_m.levels = 5
_m.render_levels = 5
_m = ob_membrane_002.modifiers.new('Displace', 'DISPLACE')
_m.strength = -0.1
ob_nucleus_003.location = (-40.37, -0.8068, -8.617)
ob_nucleus_003.scale = (4.363, 4.363, 4.363)
ob_nucleus_003.lock_rotations_4d = False
ob_nucleus_003.empty_display_type = 'ARROWS'
ob_nucleus_003.lineart.crease_threshold = 0.0
_m = ob_nucleus_003.modifiers.new('Subdivision', 'SUBSURF')
_m.levels = 5
_m.render_levels = 5
_m = ob_nucleus_003.modifiers.new('Displace', 'DISPLACE')
_m.strength = -0.1
ob_membrane_003.location = (-40.37, -0.8068, -8.617)
ob_membrane_003.rotation_euler = (0.1543, -0.3548, -0.1022)
ob_membrane_003.scale = (5.987, 5.987, 5.987)
ob_membrane_003.lock_rotations_4d = False
ob_membrane_003.empty_display_type = 'ARROWS'
ob_membrane_003.lineart.crease_threshold = 0.0
_m = ob_membrane_003.modifiers.new('Subdivision', 'SUBSURF')
_m.levels = 5
_m.render_levels = 5
_m = ob_membrane_003.modifiers.new('Displace', 'DISPLACE')
_m.strength = -0.1
ob_nucleus_004.location = (-19.21, 3.761, -5.091)
ob_nucleus_004.scale = (1.21, 1.21, 1.21)
ob_nucleus_004.lock_rotations_4d = False
ob_nucleus_004.empty_display_type = 'ARROWS'
ob_nucleus_004.lineart.crease_threshold = 0.0
_m = ob_nucleus_004.modifiers.new('Subdivision', 'SUBSURF')
_m.levels = 5
_m.render_levels = 5
_m = ob_nucleus_004.modifiers.new('Displace', 'DISPLACE')
_m.strength = -0.1
ob_membrane_004.location = (-19.21, 3.761, -5.091)
ob_membrane_004.rotation_euler = (0.1543, -0.3548, -0.1022)
ob_membrane_004.scale = (1.66, 1.66, 1.66)
ob_membrane_004.lock_rotations_4d = False
ob_membrane_004.empty_display_type = 'ARROWS'
ob_membrane_004.lineart.crease_threshold = 0.0
_m = ob_membrane_004.modifiers.new('Subdivision', 'SUBSURF')
_m.levels = 5
_m.render_levels = 5
_m = ob_membrane_004.modifiers.new('Displace', 'DISPLACE')
_m.strength = -0.1
ob_nucleus_005.location = (-14.9, 4.808, -1.966)
ob_nucleus_005.scale = (0.8877, 0.8877, 0.8877)
ob_nucleus_005.lock_rotations_4d = False
ob_nucleus_005.empty_display_type = 'ARROWS'
ob_nucleus_005.lineart.crease_threshold = 0.0
_m = ob_nucleus_005.modifiers.new('Subdivision', 'SUBSURF')
_m.levels = 5
_m.render_levels = 5
_m = ob_nucleus_005.modifiers.new('Displace', 'DISPLACE')
_m.strength = -0.1
ob_membrane_005.location = (-14.9, 4.808, -1.966)
ob_membrane_005.rotation_euler = (0.1543, -0.3548, -0.1022)
ob_membrane_005.scale = (1.218, 1.218, 1.218)
ob_membrane_005.lock_rotations_4d = False
ob_membrane_005.empty_display_type = 'ARROWS'
ob_membrane_005.lineart.crease_threshold = 0.0
_m = ob_membrane_005.modifiers.new('Subdivision', 'SUBSURF')
_m.levels = 5
_m.render_levels = 5
_m = ob_membrane_005.modifiers.new('Displace', 'DISPLACE')
_m.strength = -0.1
ob_point.location = (0.0, 0.0, 0.0)
ob_point_001.location = (0.0, 0.0, 0.0)
ob_nucleus_006.location = (-36.6, -3.154, 8.844)
ob_nucleus_006.scale = (2.742, 2.742, 2.742)
ob_nucleus_006.lock_rotations_4d = False
ob_nucleus_006.empty_display_type = 'ARROWS'
ob_nucleus_006.lineart.crease_threshold = 0.0
_m = ob_nucleus_006.modifiers.new('Subdivision', 'SUBSURF')
_m.levels = 5
_m.render_levels = 5
_m = ob_nucleus_006.modifiers.new('Displace', 'DISPLACE')
_m.strength = -0.1
ob_membrane_006.location = (-36.6, -3.154, 8.844)
ob_membrane_006.rotation_euler = (0.1543, -0.3548, -0.1022)
ob_membrane_006.scale = (3.762, 3.762, 3.762)
ob_membrane_006.lock_rotations_4d = False
ob_membrane_006.empty_display_type = 'ARROWS'
ob_membrane_006.lineart.crease_threshold = 0.0
_m = ob_membrane_006.modifiers.new('Subdivision', 'SUBSURF')
_m.levels = 5
_m.render_levels = 5
_m = ob_membrane_006.modifiers.new('Displace', 'DISPLACE')
_m.strength = -0.1
ob_empty_001.location = (0.0, 0.0, 0.0)
ob_empty_001.empty_display_type = 'CONE'
ob_nucleus_007.location = (-11.72, -0.8978, -9.678)
ob_nucleus_007.scale = (3.267, 3.267, 3.267)
ob_nucleus_007.lock_rotations_4d = False
ob_nucleus_007.empty_display_type = 'ARROWS'
ob_nucleus_007.lineart.crease_threshold = 0.0
_m = ob_nucleus_007.modifiers.new('Subdivision', 'SUBSURF')
_m.levels = 5
_m.render_levels = 5
_m = ob_nucleus_007.modifiers.new('Displace', 'DISPLACE')
_m.strength = -0.1
ob_membrane_007.location = (-11.72, -0.8978, -9.678)
ob_membrane_007.rotation_euler = (0.1543, -0.3548, -0.1022)
ob_membrane_007.scale = (4.483, 4.483, 4.483)
ob_membrane_007.lock_rotations_4d = False
ob_membrane_007.empty_display_type = 'ARROWS'
ob_membrane_007.lineart.crease_threshold = 0.0
_m = ob_membrane_007.modifiers.new('Subdivision', 'SUBSURF')
_m.levels = 5
_m.render_levels = 5
_m = ob_membrane_007.modifiers.new('Displace', 'DISPLACE')
_m.strength = -0.1
ob_nucleus_008.location = (-5.749, -3.585, 8.844)
ob_nucleus_008.scale = (2.182, 2.182, 2.182)
ob_nucleus_008.lock_rotations_4d = False
ob_nucleus_008.empty_display_type = 'ARROWS'
ob_nucleus_008.lineart.crease_threshold = 0.0
_m = ob_nucleus_008.modifiers.new('Subdivision', 'SUBSURF')
_m.levels = 5
_m.render_levels = 5
_m = ob_nucleus_008.modifiers.new('Displace', 'DISPLACE')
_m.strength = -0.1
ob_membrane_008.location = (-5.749, -3.585, 8.844)
ob_membrane_008.rotation_euler = (0.1543, -0.3548, -0.1022)
ob_membrane_008.scale = (2.995, 2.995, 2.995)
ob_membrane_008.lock_rotations_4d = False
ob_membrane_008.empty_display_type = 'ARROWS'
ob_membrane_008.lineart.crease_threshold = 0.0
_m = ob_membrane_008.modifiers.new('Subdivision', 'SUBSURF')
_m.levels = 5
_m.render_levels = 5
_m = ob_membrane_008.modifiers.new('Displace', 'DISPLACE')
_m.strength = -0.1
ob_nucleus_009.location = (-4.37, -2.635, 1.949)
ob_nucleus_009.scale = (1.725, 1.725, 1.725)
ob_nucleus_009.lock_rotations_4d = False
ob_nucleus_009.empty_display_type = 'ARROWS'
ob_nucleus_009.lineart.crease_threshold = 0.0
_m = ob_nucleus_009.modifiers.new('Subdivision', 'SUBSURF')
_m.levels = 5
_m.render_levels = 5
_m = ob_nucleus_009.modifiers.new('Displace', 'DISPLACE')
_m.strength = -0.1
ob_membrane_009.location = (-4.37, -2.635, 1.949)
ob_membrane_009.rotation_euler = (0.1543, -0.3548, -0.1022)
ob_membrane_009.scale = (2.367, 2.367, 2.367)
ob_membrane_009.lock_rotations_4d = False
ob_membrane_009.empty_display_type = 'ARROWS'
ob_membrane_009.lineart.crease_threshold = 0.0
_m = ob_membrane_009.modifiers.new('Subdivision', 'SUBSURF')
_m.levels = 5
_m.render_levels = 5
_m = ob_membrane_009.modifiers.new('Displace', 'DISPLACE')
_m.strength = -0.1
cam_camera.dof.focus_object = ob_membrane

# ---- collection membership
col_collection.objects.link(ob_nucleus)
col_collection.objects.link(ob_light)
col_collection.objects.link(ob_camera)
col_collection.objects.link(ob_membrane)
col_collection.objects.link(ob_empty)
col_collection.objects.link(ob_area)
col_collection.objects.link(ob_area_001)
col_collection.objects.link(ob_area_002)
col_collection.objects.link(ob_nucleus_001)
col_collection.objects.link(ob_membrane_001)
col_collection.objects.link(ob_nucleus_002)
col_collection.objects.link(ob_membrane_002)
col_collection.objects.link(ob_nucleus_003)
col_collection.objects.link(ob_membrane_003)
col_collection.objects.link(ob_nucleus_004)
col_collection.objects.link(ob_membrane_004)
col_collection.objects.link(ob_nucleus_005)
col_collection.objects.link(ob_membrane_005)
col_collection.objects.link(ob_point)
col_collection.objects.link(ob_point_001)
col_collection.objects.link(ob_nucleus_006)
col_collection.objects.link(ob_membrane_006)
col_collection.objects.link(ob_empty_001)
col_collection.objects.link(ob_nucleus_007)
col_collection.objects.link(ob_membrane_007)
col_collection.objects.link(ob_nucleus_008)
col_collection.objects.link(ob_membrane_008)
col_collection.objects.link(ob_nucleus_009)
col_collection.objects.link(ob_membrane_009)

# ---- scene / render settings (as saved in the file)
scene.camera = ob_camera
scene.frame_start = 1; scene.frame_end = 250; scene.frame_set(0)
scene.render.engine = 'BLENDER_EEVEE_NEXT'
scene.cycles.sampling_pattern = 'TABULATED_SOBOL'
scene.eevee.taa_samples = 0
scene.eevee.use_raytracing = True
scene.view_settings.view_transform = 'Filmic'
bpy.context.view_layer.update()
